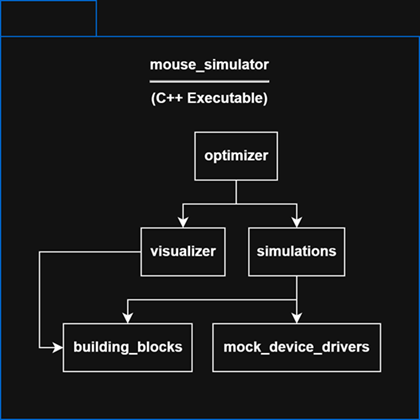

The diagram above was exported from draw.io. Its source (the exported page's mxGraphModel, read from the mxfile embedded in the PNG):
<mxGraphModel dx="1030" dy="626" grid="1" gridSize="10" guides="1" tooltips="1" connect="1" arrows="1" fold="1" page="1" pageScale="1" pageWidth="850" pageHeight="1100" math="0" shadow="0">
  <root>
    <mxCell id="0" />
    <mxCell id="1" parent="0" />
    <mxCell id="nLHY-gs9SaZubnEj629W-1" parent="1" style="shape=folder;fontStyle=1;tabWidth=80;tabHeight=30;tabPosition=left;html=1;boundedLbl=1;whiteSpace=wrap;strokeColor=#0066CC;" value="&lt;div&gt;mouse_simulator&lt;/div&gt;&lt;div&gt;&lt;hr&gt;(C++ Executable)&lt;/div&gt;&lt;div&gt;&lt;br&gt;&lt;/div&gt;&lt;div&gt;&lt;br&gt;&lt;/div&gt;&lt;div&gt;&lt;br&gt;&lt;/div&gt;&lt;div&gt;&lt;br&gt;&lt;/div&gt;&lt;div&gt;&lt;br&gt;&lt;/div&gt;&lt;div&gt;&lt;br&gt;&lt;/div&gt;&lt;div&gt;&lt;br&gt;&lt;/div&gt;&lt;div&gt;&lt;br&gt;&lt;/div&gt;&lt;div&gt;&lt;br&gt;&lt;/div&gt;&lt;div&gt;&lt;br&gt;&lt;/div&gt;&lt;div&gt;&lt;br&gt;&lt;/div&gt;&lt;div&gt;&lt;br&gt;&lt;/div&gt;&lt;div&gt;&lt;br&gt;&lt;/div&gt;&lt;div&gt;&lt;br&gt;&lt;/div&gt;&lt;div&gt;&lt;br&gt;&lt;/div&gt;&lt;div&gt;&lt;br&gt;&lt;/div&gt;&lt;div&gt;&lt;br&gt;&lt;/div&gt;" vertex="1">
      <mxGeometry height="350" width="350" x="260" y="190" as="geometry" />
    </mxCell>
    <mxCell id="PM4G5hOw4cy-gQDc5K8O-2" parent="1" style="rounded=0;whiteSpace=wrap;html=1;" value="&lt;b&gt;building_blocks&lt;/b&gt;" vertex="1">
      <mxGeometry height="40" width="107.5" x="312.5" y="460" as="geometry" />
    </mxCell>
    <mxCell id="PM4G5hOw4cy-gQDc5K8O-3" parent="1" style="rounded=0;whiteSpace=wrap;html=1;" value="&lt;b&gt;mock_device_drivers&lt;/b&gt;" vertex="1">
      <mxGeometry height="40" width="140" x="437.5" y="460" as="geometry" />
    </mxCell>
    <mxCell id="tRRDGAWwYLGnbwWj3jFn-7" edge="1" parent="1" source="nLHY-gs9SaZubnEj629W-2" style="edgeStyle=orthogonalEdgeStyle;rounded=0;orthogonalLoop=1;jettySize=auto;html=1;entryX=0;entryY=0.5;entryDx=0;entryDy=0;" target="PM4G5hOw4cy-gQDc5K8O-2">
      <mxGeometry relative="1" as="geometry">
        <Array as="points">
          <mxPoint x="292.5" y="400" />
          <mxPoint x="292.5" y="480" />
        </Array>
      </mxGeometry>
    </mxCell>
    <mxCell id="nLHY-gs9SaZubnEj629W-2" parent="1" style="rounded=0;whiteSpace=wrap;html=1;" value="&lt;b&gt;visualizer&lt;/b&gt;" vertex="1">
      <mxGeometry height="40" width="70" x="377.5" y="380" as="geometry" />
    </mxCell>
    <mxCell id="tRRDGAWwYLGnbwWj3jFn-8" edge="1" parent="1" source="nLHY-gs9SaZubnEj629W-3" style="edgeStyle=orthogonalEdgeStyle;rounded=0;orthogonalLoop=1;jettySize=auto;html=1;entryX=0.5;entryY=0;entryDx=0;entryDy=0;" target="tRRDGAWwYLGnbwWj3jFn-1">
      <mxGeometry relative="1" as="geometry" />
    </mxCell>
    <mxCell id="tRRDGAWwYLGnbwWj3jFn-9" edge="1" parent="1" source="nLHY-gs9SaZubnEj629W-3" style="edgeStyle=orthogonalEdgeStyle;rounded=0;orthogonalLoop=1;jettySize=auto;html=1;entryX=0.5;entryY=0;entryDx=0;entryDy=0;" target="nLHY-gs9SaZubnEj629W-2">
      <mxGeometry relative="1" as="geometry" />
    </mxCell>
    <mxCell id="nLHY-gs9SaZubnEj629W-3" parent="1" style="rounded=0;whiteSpace=wrap;html=1;" value="&lt;b&gt;optimizer&lt;/b&gt;" vertex="1">
      <mxGeometry height="40" width="68.75" x="422.5" y="300" as="geometry" />
    </mxCell>
    <mxCell id="tRRDGAWwYLGnbwWj3jFn-3" edge="1" parent="1" source="tRRDGAWwYLGnbwWj3jFn-1" style="edgeStyle=orthogonalEdgeStyle;rounded=0;orthogonalLoop=1;jettySize=auto;html=1;entryX=0.5;entryY=0;entryDx=0;entryDy=0;" target="PM4G5hOw4cy-gQDc5K8O-2">
      <mxGeometry relative="1" as="geometry">
        <Array as="points">
          <mxPoint x="507.5" y="440" />
          <mxPoint x="366.5" y="440" />
          <mxPoint x="366.5" y="460" />
        </Array>
      </mxGeometry>
    </mxCell>
    <mxCell id="tRRDGAWwYLGnbwWj3jFn-6" edge="1" parent="1" source="tRRDGAWwYLGnbwWj3jFn-1" style="edgeStyle=orthogonalEdgeStyle;rounded=0;orthogonalLoop=1;jettySize=auto;html=1;entryX=0.5;entryY=0;entryDx=0;entryDy=0;" target="PM4G5hOw4cy-gQDc5K8O-3">
      <mxGeometry relative="1" as="geometry" />
    </mxCell>
    <mxCell id="tRRDGAWwYLGnbwWj3jFn-1" parent="1" style="rounded=0;whiteSpace=wrap;html=1;" value="&lt;b&gt;simulations&lt;/b&gt;" vertex="1">
      <mxGeometry height="40" width="80" x="467.5" y="380" as="geometry" />
    </mxCell>
  </root>
</mxGraphModel>